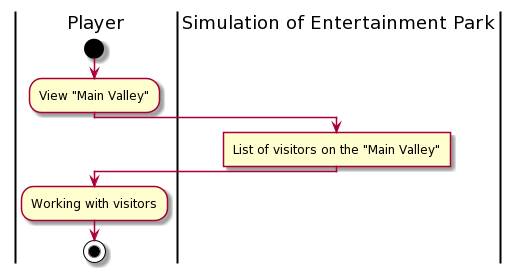

The diagram above was rendered by PlantUML. Its source (embedded in the PNG):
@startuml
skinparam ConditionEndStyle hline
|Player|
start
:View "Main Valley";
|Simulation of Entertainment Park|
:List of visitors on the "Main Valley"]
|Player|
:Working with visitors;
stop
@enduml